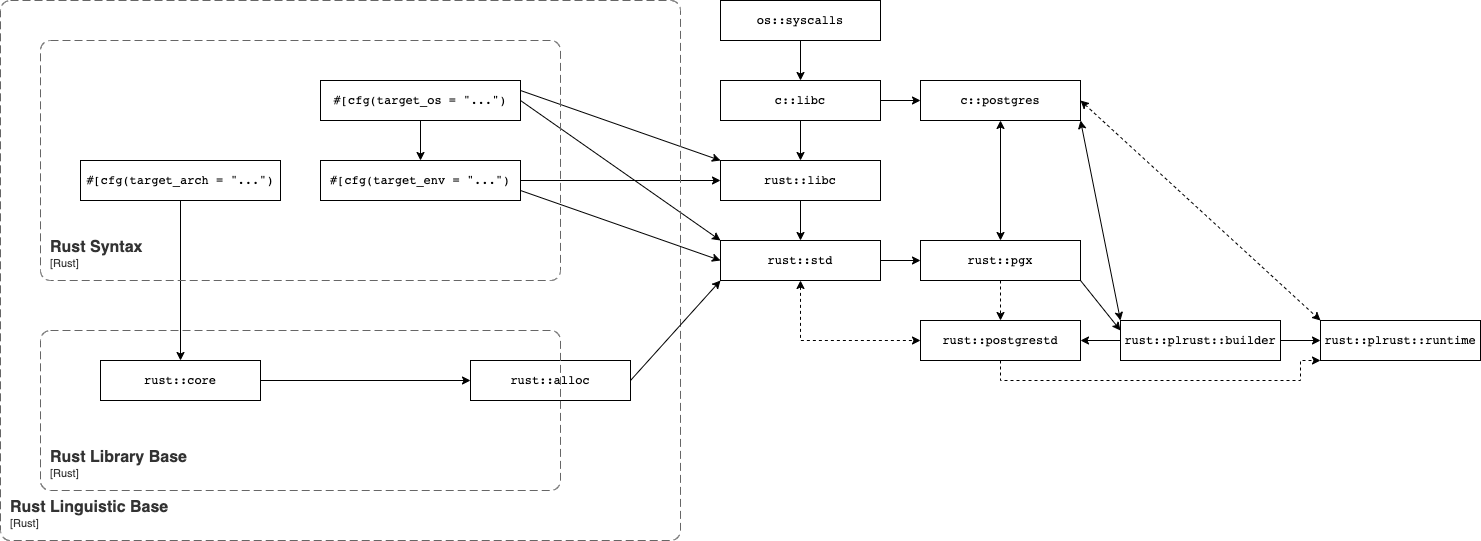

The diagram above was exported from draw.io. Its source (the exported page's mxGraphModel, read from the mxfile embedded in the PNG):
<mxGraphModel dx="798" dy="661" grid="1" gridSize="10" guides="1" tooltips="1" connect="1" arrows="1" fold="1" page="1" pageScale="1" pageWidth="1169" pageHeight="827" math="0" shadow="0">
  <root>
    <mxCell id="0" />
    <mxCell id="1" parent="0" />
    <mxCell id="12" style="rounded=0;orthogonalLoop=1;jettySize=auto;html=1;" parent="1" source="2" target="10" edge="1">
      <mxGeometry relative="1" as="geometry" />
    </mxCell>
    <mxCell id="2" value="&lt;pre&gt;#[cfg(target_arch = &quot;...&quot;)&lt;/pre&gt;" style="rounded=0;whiteSpace=wrap;html=1;" parent="1" vertex="1">
      <mxGeometry x="80" y="440" width="200" height="40" as="geometry" />
    </mxCell>
    <mxCell id="5" value="" style="edgeStyle=orthogonalEdgeStyle;rounded=0;orthogonalLoop=1;jettySize=auto;html=1;" parent="1" source="3" target="4" edge="1">
      <mxGeometry relative="1" as="geometry" />
    </mxCell>
    <mxCell id="20" style="rounded=0;orthogonalLoop=1;jettySize=auto;html=1;exitX=1;exitY=0.25;exitDx=0;exitDy=0;entryX=0;entryY=0;entryDx=0;entryDy=0;" parent="1" source="3" target="18" edge="1">
      <mxGeometry relative="1" as="geometry" />
    </mxCell>
    <mxCell id="24" style="edgeStyle=none;rounded=0;orthogonalLoop=1;jettySize=auto;html=1;entryX=0;entryY=0;entryDx=0;entryDy=0;exitX=1;exitY=0.5;exitDx=0;exitDy=0;" parent="1" source="3" target="22" edge="1">
      <mxGeometry relative="1" as="geometry" />
    </mxCell>
    <mxCell id="3" value="&lt;pre&gt;#[cfg(target_os = &quot;...&quot;)&lt;/pre&gt;" style="rounded=0;whiteSpace=wrap;html=1;" parent="1" vertex="1">
      <mxGeometry x="320" y="360" width="200" height="40" as="geometry" />
    </mxCell>
    <mxCell id="21" style="edgeStyle=none;rounded=0;orthogonalLoop=1;jettySize=auto;html=1;" parent="1" source="4" target="18" edge="1">
      <mxGeometry relative="1" as="geometry" />
    </mxCell>
    <mxCell id="25" style="edgeStyle=none;rounded=0;orthogonalLoop=1;jettySize=auto;html=1;entryX=0;entryY=0.5;entryDx=0;entryDy=0;exitX=1;exitY=0.75;exitDx=0;exitDy=0;" parent="1" source="4" target="22" edge="1">
      <mxGeometry relative="1" as="geometry" />
    </mxCell>
    <mxCell id="4" value="&lt;pre&gt;#[cfg(target_env = &quot;...&quot;)&lt;/pre&gt;" style="rounded=0;whiteSpace=wrap;html=1;" parent="1" vertex="1">
      <mxGeometry x="320" y="440" width="200" height="40" as="geometry" />
    </mxCell>
    <object placeholders="1" c4Name="Rust Syntax" c4Type="ContainerScopeBoundary" c4Application="Rust" label="&lt;font style=&quot;font-size: 16px&quot;&gt;&lt;b&gt;&lt;div style=&quot;text-align: left&quot;&gt;%c4Name%&lt;/div&gt;&lt;/b&gt;&lt;/font&gt;&lt;div style=&quot;text-align: left&quot;&gt;[%c4Application%]&lt;/div&gt;" id="6">
      <mxCell style="rounded=1;fontSize=11;whiteSpace=wrap;html=1;dashed=1;arcSize=20;fillColor=none;strokeColor=#666666;fontColor=#333333;labelBackgroundColor=none;align=left;verticalAlign=bottom;labelBorderColor=none;spacingTop=0;spacing=10;dashPattern=8 4;metaEdit=1;rotatable=0;perimeter=rectanglePerimeter;noLabel=0;labelPadding=0;allowArrows=0;connectable=0;expand=0;recursiveResize=0;editable=1;pointerEvents=0;absoluteArcSize=1;metaData={&quot;c4Type&quot;:{&quot;editable&quot;:false}};points=[[0.25,0,0],[0.5,0,0],[0.75,0,0],[1,0.25,0],[1,0.5,0],[1,0.75,0],[0.75,1,0],[0.5,1,0],[0.25,1,0],[0,0.75,0],[0,0.5,0],[0,0.25,0]];" parent="1" vertex="1">
        <mxGeometry x="40" y="320" width="520" height="240" as="geometry" />
      </mxCell>
    </object>
    <object placeholders="1" c4Name="Rust Linguistic Base" c4Type="ContainerScopeBoundary" c4Application="Rust" label="&lt;font style=&quot;font-size: 16px&quot;&gt;&lt;b&gt;&lt;div style=&quot;text-align: left&quot;&gt;%c4Name%&lt;/div&gt;&lt;/b&gt;&lt;/font&gt;&lt;div style=&quot;text-align: left&quot;&gt;[%c4Application%]&lt;/div&gt;" id="8">
      <mxCell style="rounded=1;fontSize=11;whiteSpace=wrap;html=1;dashed=1;arcSize=20;fillColor=none;strokeColor=#666666;fontColor=#333333;labelBackgroundColor=none;align=left;verticalAlign=bottom;labelBorderColor=none;spacingTop=0;spacing=10;dashPattern=8 4;metaEdit=1;rotatable=0;perimeter=rectanglePerimeter;noLabel=0;labelPadding=0;allowArrows=0;connectable=0;expand=0;recursiveResize=0;editable=1;pointerEvents=0;absoluteArcSize=1;metaData={&quot;c4Type&quot;:{&quot;editable&quot;:false}};points=[[0.25,0,0],[0.5,0,0],[0.75,0,0],[1,0.25,0],[1,0.5,0],[1,0.75,0],[0.75,1,0],[0.5,1,0],[0.25,1,0],[0,0.75,0],[0,0.5,0],[0,0.25,0]];" parent="1" vertex="1">
        <mxGeometry y="280" width="680" height="540" as="geometry" />
      </mxCell>
    </object>
    <mxCell id="13" style="edgeStyle=orthogonalEdgeStyle;rounded=0;orthogonalLoop=1;jettySize=auto;html=1;" parent="1" source="10" target="11" edge="1">
      <mxGeometry relative="1" as="geometry" />
    </mxCell>
    <mxCell id="10" value="&lt;pre&gt;rust::core&lt;/pre&gt;" style="rounded=0;whiteSpace=wrap;html=1;" parent="1" vertex="1">
      <mxGeometry x="100" y="640" width="160" height="40" as="geometry" />
    </mxCell>
    <mxCell id="26" style="edgeStyle=none;rounded=0;orthogonalLoop=1;jettySize=auto;html=1;entryX=0;entryY=1;entryDx=0;entryDy=0;exitX=1;exitY=0.5;exitDx=0;exitDy=0;" parent="1" source="11" target="22" edge="1">
      <mxGeometry relative="1" as="geometry" />
    </mxCell>
    <mxCell id="11" value="&lt;pre&gt;rust::alloc&lt;/pre&gt;" style="rounded=0;whiteSpace=wrap;html=1;" parent="1" vertex="1">
      <mxGeometry x="470" y="640" width="160" height="40" as="geometry" />
    </mxCell>
    <mxCell id="16" value="" style="edgeStyle=orthogonalEdgeStyle;rounded=0;orthogonalLoop=1;jettySize=auto;html=1;" parent="1" source="14" target="15" edge="1">
      <mxGeometry relative="1" as="geometry" />
    </mxCell>
    <mxCell id="14" value="&lt;pre&gt;os::syscalls&lt;/pre&gt;" style="rounded=0;whiteSpace=wrap;html=1;" parent="1" vertex="1">
      <mxGeometry x="720" y="280" width="160" height="40" as="geometry" />
    </mxCell>
    <mxCell id="19" value="" style="edgeStyle=orthogonalEdgeStyle;rounded=0;orthogonalLoop=1;jettySize=auto;html=1;" parent="1" source="15" target="18" edge="1">
      <mxGeometry relative="1" as="geometry" />
    </mxCell>
    <mxCell id="28" value="" style="edgeStyle=none;rounded=0;orthogonalLoop=1;jettySize=auto;html=1;" parent="1" source="15" target="27" edge="1">
      <mxGeometry relative="1" as="geometry" />
    </mxCell>
    <mxCell id="15" value="&lt;pre&gt;c::libc&lt;/pre&gt;" style="rounded=0;whiteSpace=wrap;html=1;" parent="1" vertex="1">
      <mxGeometry x="720" y="360" width="160" height="40" as="geometry" />
    </mxCell>
    <mxCell id="23" value="" style="edgeStyle=none;rounded=0;orthogonalLoop=1;jettySize=auto;html=1;" parent="1" source="18" target="22" edge="1">
      <mxGeometry relative="1" as="geometry" />
    </mxCell>
    <mxCell id="18" value="&lt;pre&gt;rust::libc&lt;/pre&gt;" style="rounded=0;whiteSpace=wrap;html=1;" parent="1" vertex="1">
      <mxGeometry x="720" y="440" width="160" height="40" as="geometry" />
    </mxCell>
    <mxCell id="31" value="" style="rounded=0;orthogonalLoop=1;jettySize=auto;html=1;exitX=1;exitY=0.5;exitDx=0;exitDy=0;entryX=0;entryY=0.5;entryDx=0;entryDy=0;" parent="1" source="22" target="29" edge="1">
      <mxGeometry relative="1" as="geometry" />
    </mxCell>
    <mxCell id="34" style="edgeStyle=orthogonalEdgeStyle;rounded=0;orthogonalLoop=1;jettySize=auto;html=1;exitX=0.5;exitY=1;exitDx=0;exitDy=0;entryX=0;entryY=0.5;entryDx=0;entryDy=0;startArrow=classic;startFill=1;dashed=1;" parent="1" source="22" target="32" edge="1">
      <mxGeometry relative="1" as="geometry" />
    </mxCell>
    <mxCell id="22" value="&lt;pre&gt;rust::std&lt;/pre&gt;" style="rounded=0;whiteSpace=wrap;html=1;" parent="1" vertex="1">
      <mxGeometry x="720" y="520" width="160" height="40" as="geometry" />
    </mxCell>
    <mxCell id="30" value="" style="edgeStyle=none;rounded=0;orthogonalLoop=1;jettySize=auto;html=1;startArrow=classic;startFill=1;" parent="1" source="27" target="29" edge="1">
      <mxGeometry relative="1" as="geometry" />
    </mxCell>
    <mxCell id="37" style="rounded=0;orthogonalLoop=1;jettySize=auto;html=1;entryX=0;entryY=0;entryDx=0;entryDy=0;startArrow=classic;startFill=1;exitX=1;exitY=1;exitDx=0;exitDy=0;" parent="1" source="27" target="35" edge="1">
      <mxGeometry relative="1" as="geometry" />
    </mxCell>
    <mxCell id="41" style="rounded=0;orthogonalLoop=1;jettySize=auto;html=1;entryX=0;entryY=0;entryDx=0;entryDy=0;startArrow=classic;startFill=1;exitX=1;exitY=0.5;exitDx=0;exitDy=0;dashed=1;" parent="1" source="27" target="39" edge="1">
      <mxGeometry relative="1" as="geometry" />
    </mxCell>
    <mxCell id="27" value="&lt;pre&gt;c::postgres&lt;/pre&gt;" style="rounded=0;whiteSpace=wrap;html=1;" parent="1" vertex="1">
      <mxGeometry x="920" y="360" width="160" height="40" as="geometry" />
    </mxCell>
    <mxCell id="33" value="" style="rounded=0;orthogonalLoop=1;jettySize=auto;html=1;dashed=1;exitX=0.5;exitY=1;exitDx=0;exitDy=0;entryX=0.5;entryY=0;entryDx=0;entryDy=0;" parent="1" source="29" target="32" edge="1">
      <mxGeometry relative="1" as="geometry" />
    </mxCell>
    <mxCell id="36" value="" style="edgeStyle=none;rounded=0;orthogonalLoop=1;jettySize=auto;html=1;startArrow=none;startFill=0;entryX=0;entryY=0.25;entryDx=0;entryDy=0;exitX=1;exitY=1;exitDx=0;exitDy=0;" parent="1" source="29" target="35" edge="1">
      <mxGeometry relative="1" as="geometry" />
    </mxCell>
    <mxCell id="29" value="&lt;pre&gt;rust::pgx&lt;/pre&gt;" style="rounded=0;whiteSpace=wrap;html=1;" parent="1" vertex="1">
      <mxGeometry x="920" y="520" width="160" height="40" as="geometry" />
    </mxCell>
    <mxCell id="42" style="rounded=0;orthogonalLoop=1;jettySize=auto;html=1;entryX=0;entryY=1;entryDx=0;entryDy=0;dashed=1;startArrow=none;startFill=0;exitX=0.5;exitY=1;exitDx=0;exitDy=0;edgeStyle=orthogonalEdgeStyle;" parent="1" source="32" target="39" edge="1">
      <mxGeometry relative="1" as="geometry">
        <Array as="points">
          <mxPoint x="1000" y="660" />
          <mxPoint x="1300" y="660" />
          <mxPoint x="1300" y="640" />
        </Array>
      </mxGeometry>
    </mxCell>
    <mxCell id="32" value="&lt;pre&gt;rust::postgrestd&lt;/pre&gt;" style="rounded=0;whiteSpace=wrap;html=1;" parent="1" vertex="1">
      <mxGeometry x="920" y="600" width="160" height="40" as="geometry" />
    </mxCell>
    <mxCell id="38" style="edgeStyle=none;rounded=0;orthogonalLoop=1;jettySize=auto;html=1;entryX=1;entryY=0.5;entryDx=0;entryDy=0;startArrow=none;startFill=0;exitX=0;exitY=0.5;exitDx=0;exitDy=0;" parent="1" source="35" target="32" edge="1">
      <mxGeometry relative="1" as="geometry" />
    </mxCell>
    <mxCell id="40" value="" style="edgeStyle=none;rounded=0;orthogonalLoop=1;jettySize=auto;html=1;startArrow=none;startFill=0;exitX=1;exitY=0.5;exitDx=0;exitDy=0;" parent="1" source="35" target="39" edge="1">
      <mxGeometry relative="1" as="geometry" />
    </mxCell>
    <mxCell id="35" value="&lt;pre&gt;rust::plrust::builder&lt;/pre&gt;" style="rounded=0;whiteSpace=wrap;html=1;" parent="1" vertex="1">
      <mxGeometry x="1120" y="600" width="160" height="40" as="geometry" />
    </mxCell>
    <mxCell id="39" value="&lt;pre&gt;rust::plrust::runtime&lt;/pre&gt;" style="rounded=0;whiteSpace=wrap;html=1;" parent="1" vertex="1">
      <mxGeometry x="1320" y="600" width="160" height="40" as="geometry" />
    </mxCell>
    <object placeholders="1" c4Name="Rust Library Base" c4Type="ContainerScopeBoundary" c4Application="Rust" label="&lt;font style=&quot;font-size: 16px&quot;&gt;&lt;b&gt;&lt;div style=&quot;text-align: left&quot;&gt;%c4Name%&lt;/div&gt;&lt;/b&gt;&lt;/font&gt;&lt;div style=&quot;text-align: left&quot;&gt;[%c4Application%]&lt;/div&gt;" id="43">
      <mxCell style="rounded=1;fontSize=11;whiteSpace=wrap;html=1;dashed=1;arcSize=20;fillColor=none;strokeColor=#666666;fontColor=#333333;labelBackgroundColor=none;align=left;verticalAlign=bottom;labelBorderColor=none;spacingTop=0;spacing=10;dashPattern=8 4;metaEdit=1;rotatable=0;perimeter=rectanglePerimeter;noLabel=0;labelPadding=0;allowArrows=0;connectable=0;expand=0;recursiveResize=0;editable=1;pointerEvents=0;absoluteArcSize=1;metaData={&quot;c4Type&quot;:{&quot;editable&quot;:false}};points=[[0.25,0,0],[0.5,0,0],[0.75,0,0],[1,0.25,0],[1,0.5,0],[1,0.75,0],[0.75,1,0],[0.5,1,0],[0.25,1,0],[0,0.75,0],[0,0.5,0],[0,0.25,0]];" parent="1" vertex="1">
        <mxGeometry x="40" y="610" width="520" height="160" as="geometry" />
      </mxCell>
    </object>
  </root>
</mxGraphModel>